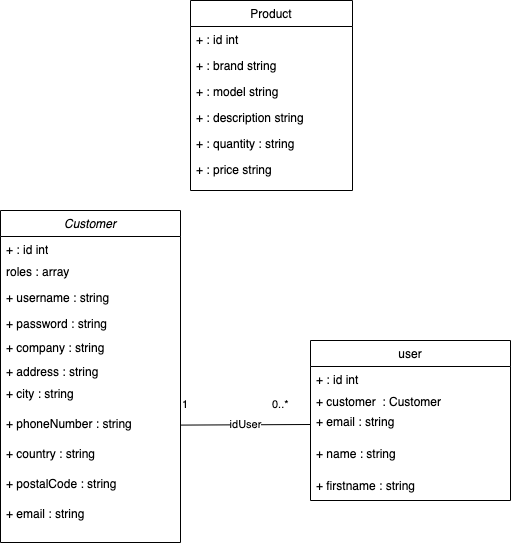

The diagram above was exported from draw.io. Its source (the exported page's mxGraphModel, read from the mxfile embedded in the PNG):
<mxGraphModel dx="1666" dy="905" grid="1" gridSize="10" guides="1" tooltips="1" connect="1" arrows="1" fold="1" page="1" pageScale="1" pageWidth="827" pageHeight="1169" math="0" shadow="0">
  <root>
    <mxCell id="WIyWlLk6GJQsqaUBKTNV-0" />
    <mxCell id="WIyWlLk6GJQsqaUBKTNV-1" parent="WIyWlLk6GJQsqaUBKTNV-0" />
    <mxCell id="zkfFHV4jXpPFQw0GAbJ--0" value="Customer" style="swimlane;fontStyle=2;align=center;verticalAlign=top;childLayout=stackLayout;horizontal=1;startSize=26;horizontalStack=0;resizeParent=1;resizeLast=0;collapsible=1;marginBottom=0;rounded=0;shadow=0;strokeWidth=1;" parent="WIyWlLk6GJQsqaUBKTNV-1" vertex="1">
      <mxGeometry x="110" y="280" width="180" height="332" as="geometry">
        <mxRectangle x="230" y="140" width="160" height="26" as="alternateBounds" />
      </mxGeometry>
    </mxCell>
    <mxCell id="aIudC82wLGt3WrtQsPld-0" value="&lt;span style=&quot;&quot;&gt;+ : id int&lt;/span&gt;" style="text;html=1;strokeColor=none;fillColor=none;align=left;verticalAlign=top;spacingLeft=4;spacingRight=4;whiteSpace=wrap;overflow=hidden;rotatable=0;points=[[0,0.5],[1,0.5]];portConstraint=eastwest;" parent="zkfFHV4jXpPFQw0GAbJ--0" vertex="1">
      <mxGeometry y="26" width="180" height="22" as="geometry" />
    </mxCell>
    <mxCell id="aIudC82wLGt3WrtQsPld-1" value="roles : array" style="text;html=1;strokeColor=none;fillColor=none;align=left;verticalAlign=top;spacingLeft=4;spacingRight=4;whiteSpace=wrap;overflow=hidden;rotatable=0;points=[[0,0.5],[1,0.5]];portConstraint=eastwest;" parent="zkfFHV4jXpPFQw0GAbJ--0" vertex="1">
      <mxGeometry y="48" width="180" height="26" as="geometry" />
    </mxCell>
    <mxCell id="aIudC82wLGt3WrtQsPld-2" value="+ username : string" style="text;html=1;strokeColor=none;fillColor=none;align=left;verticalAlign=top;spacingLeft=4;spacingRight=4;whiteSpace=wrap;overflow=hidden;rotatable=0;points=[[0,0.5],[1,0.5]];portConstraint=eastwest;" parent="zkfFHV4jXpPFQw0GAbJ--0" vertex="1">
      <mxGeometry y="74" width="180" height="26" as="geometry" />
    </mxCell>
    <mxCell id="aIudC82wLGt3WrtQsPld-4" value="+ password : string" style="text;html=1;strokeColor=none;fillColor=none;align=left;verticalAlign=top;spacingLeft=4;spacingRight=4;whiteSpace=wrap;overflow=hidden;rotatable=0;points=[[0,0.5],[1,0.5]];portConstraint=eastwest;" parent="zkfFHV4jXpPFQw0GAbJ--0" vertex="1">
      <mxGeometry y="100" width="180" height="24" as="geometry" />
    </mxCell>
    <mxCell id="aIudC82wLGt3WrtQsPld-5" value="+ company : string" style="text;html=1;strokeColor=none;fillColor=none;align=left;verticalAlign=top;spacingLeft=4;spacingRight=4;whiteSpace=wrap;overflow=hidden;rotatable=0;points=[[0,0.5],[1,0.5]];portConstraint=eastwest;" parent="zkfFHV4jXpPFQw0GAbJ--0" vertex="1">
      <mxGeometry y="124" width="180" height="24" as="geometry" />
    </mxCell>
    <mxCell id="SOfzen6U_lt_FY7C4aA0-0" value="+ address : string" style="text;html=1;strokeColor=none;fillColor=none;align=left;verticalAlign=top;spacingLeft=4;spacingRight=4;whiteSpace=wrap;overflow=hidden;rotatable=0;points=[[0,0.5],[1,0.5]];portConstraint=eastwest;" vertex="1" parent="zkfFHV4jXpPFQw0GAbJ--0">
      <mxGeometry y="148" width="180" height="22" as="geometry" />
    </mxCell>
    <mxCell id="aIudC82wLGt3WrtQsPld-3" value="&lt;span&gt;+ city : string&lt;/span&gt;" style="text;html=1;strokeColor=none;fillColor=none;align=left;verticalAlign=top;spacingLeft=4;spacingRight=4;whiteSpace=wrap;overflow=hidden;rotatable=0;points=[[0,0.5],[1,0.5]];portConstraint=eastwest;" parent="zkfFHV4jXpPFQw0GAbJ--0" vertex="1">
      <mxGeometry y="170" width="180" height="30" as="geometry" />
    </mxCell>
    <mxCell id="SOfzen6U_lt_FY7C4aA0-1" value="&lt;span&gt;+ phoneNumber : string&lt;/span&gt;" style="text;html=1;strokeColor=none;fillColor=none;align=left;verticalAlign=top;spacingLeft=4;spacingRight=4;whiteSpace=wrap;overflow=hidden;rotatable=0;points=[[0,0.5],[1,0.5]];portConstraint=eastwest;" vertex="1" parent="zkfFHV4jXpPFQw0GAbJ--0">
      <mxGeometry y="200" width="180" height="30" as="geometry" />
    </mxCell>
    <mxCell id="SOfzen6U_lt_FY7C4aA0-2" value="&lt;span&gt;+ country : string&lt;/span&gt;" style="text;html=1;strokeColor=none;fillColor=none;align=left;verticalAlign=top;spacingLeft=4;spacingRight=4;whiteSpace=wrap;overflow=hidden;rotatable=0;points=[[0,0.5],[1,0.5]];portConstraint=eastwest;" vertex="1" parent="zkfFHV4jXpPFQw0GAbJ--0">
      <mxGeometry y="230" width="180" height="30" as="geometry" />
    </mxCell>
    <mxCell id="SOfzen6U_lt_FY7C4aA0-3" value="&lt;span&gt;+ postalCode : string&lt;/span&gt;" style="text;html=1;strokeColor=none;fillColor=none;align=left;verticalAlign=top;spacingLeft=4;spacingRight=4;whiteSpace=wrap;overflow=hidden;rotatable=0;points=[[0,0.5],[1,0.5]];portConstraint=eastwest;" vertex="1" parent="zkfFHV4jXpPFQw0GAbJ--0">
      <mxGeometry y="260" width="180" height="30" as="geometry" />
    </mxCell>
    <mxCell id="SOfzen6U_lt_FY7C4aA0-4" value="&lt;span&gt;+ email : string&lt;/span&gt;" style="text;html=1;strokeColor=none;fillColor=none;align=left;verticalAlign=top;spacingLeft=4;spacingRight=4;whiteSpace=wrap;overflow=hidden;rotatable=0;points=[[0,0.5],[1,0.5]];portConstraint=eastwest;" vertex="1" parent="zkfFHV4jXpPFQw0GAbJ--0">
      <mxGeometry y="290" width="180" height="30" as="geometry" />
    </mxCell>
    <mxCell id="zkfFHV4jXpPFQw0GAbJ--17" value="Product" style="swimlane;fontStyle=0;align=center;verticalAlign=top;childLayout=stackLayout;horizontal=1;startSize=26;horizontalStack=0;resizeParent=1;resizeLast=0;collapsible=1;marginBottom=0;rounded=0;shadow=0;strokeWidth=1;" parent="WIyWlLk6GJQsqaUBKTNV-1" vertex="1">
      <mxGeometry x="300" y="70" width="162" height="190" as="geometry">
        <mxRectangle x="550" y="140" width="160" height="26" as="alternateBounds" />
      </mxGeometry>
    </mxCell>
    <mxCell id="aIudC82wLGt3WrtQsPld-9" value="+ : id int" style="text;align=left;verticalAlign=top;spacingLeft=4;spacingRight=4;overflow=hidden;rotatable=0;points=[[0,0.5],[1,0.5]];portConstraint=eastwest;" parent="zkfFHV4jXpPFQw0GAbJ--17" vertex="1">
      <mxGeometry y="26" width="162" height="26" as="geometry" />
    </mxCell>
    <mxCell id="zkfFHV4jXpPFQw0GAbJ--18" value="+ : brand string" style="text;align=left;verticalAlign=top;spacingLeft=4;spacingRight=4;overflow=hidden;rotatable=0;points=[[0,0.5],[1,0.5]];portConstraint=eastwest;" parent="zkfFHV4jXpPFQw0GAbJ--17" vertex="1">
      <mxGeometry y="52" width="162" height="26" as="geometry" />
    </mxCell>
    <mxCell id="zkfFHV4jXpPFQw0GAbJ--19" value="+ : model string" style="text;align=left;verticalAlign=top;spacingLeft=4;spacingRight=4;overflow=hidden;rotatable=0;points=[[0,0.5],[1,0.5]];portConstraint=eastwest;rounded=0;shadow=0;html=0;" parent="zkfFHV4jXpPFQw0GAbJ--17" vertex="1">
      <mxGeometry y="78" width="162" height="26" as="geometry" />
    </mxCell>
    <mxCell id="zkfFHV4jXpPFQw0GAbJ--20" value="+ : description string" style="text;align=left;verticalAlign=top;spacingLeft=4;spacingRight=4;overflow=hidden;rotatable=0;points=[[0,0.5],[1,0.5]];portConstraint=eastwest;rounded=0;shadow=0;html=0;" parent="zkfFHV4jXpPFQw0GAbJ--17" vertex="1">
      <mxGeometry y="104" width="162" height="26" as="geometry" />
    </mxCell>
    <mxCell id="aIudC82wLGt3WrtQsPld-6" value="+ : quantity : string" style="text;align=left;verticalAlign=top;spacingLeft=4;spacingRight=4;overflow=hidden;rotatable=0;points=[[0,0.5],[1,0.5]];portConstraint=eastwest;rounded=0;shadow=0;html=0;" parent="zkfFHV4jXpPFQw0GAbJ--17" vertex="1">
      <mxGeometry y="130" width="162" height="26" as="geometry" />
    </mxCell>
    <mxCell id="zkfFHV4jXpPFQw0GAbJ--21" value="+ : price string" style="text;align=left;verticalAlign=top;spacingLeft=4;spacingRight=4;overflow=hidden;rotatable=0;points=[[0,0.5],[1,0.5]];portConstraint=eastwest;rounded=0;shadow=0;html=0;" parent="zkfFHV4jXpPFQw0GAbJ--17" vertex="1">
      <mxGeometry y="156" width="162" height="26" as="geometry" />
    </mxCell>
    <mxCell id="aIudC82wLGt3WrtQsPld-7" value="idUser" style="endArrow=none;html=1;rounded=0;entryX=0;entryY=0.5;entryDx=0;entryDy=0;" parent="WIyWlLk6GJQsqaUBKTNV-1" source="SOfzen6U_lt_FY7C4aA0-1" target="aIudC82wLGt3WrtQsPld-14" edge="1">
      <mxGeometry width="50" height="50" relative="1" as="geometry">
        <mxPoint x="260" y="171" as="sourcePoint" />
        <mxPoint x="370" y="170" as="targetPoint" />
      </mxGeometry>
    </mxCell>
    <mxCell id="aIudC82wLGt3WrtQsPld-11" value="user" style="swimlane;fontStyle=0;childLayout=stackLayout;horizontal=1;startSize=26;fillColor=none;horizontalStack=0;resizeParent=1;resizeParentMax=0;resizeLast=0;collapsible=1;marginBottom=0;" parent="WIyWlLk6GJQsqaUBKTNV-1" vertex="1">
      <mxGeometry x="420" y="410" width="200" height="160" as="geometry" />
    </mxCell>
    <mxCell id="aIudC82wLGt3WrtQsPld-12" value="+ : id int" style="text;strokeColor=none;fillColor=none;align=left;verticalAlign=top;spacingLeft=4;spacingRight=4;overflow=hidden;rotatable=0;points=[[0,0.5],[1,0.5]];portConstraint=eastwest;" parent="aIudC82wLGt3WrtQsPld-11" vertex="1">
      <mxGeometry y="26" width="200" height="22" as="geometry" />
    </mxCell>
    <mxCell id="aIudC82wLGt3WrtQsPld-13" value="+ customer  : Customer" style="text;strokeColor=none;fillColor=none;align=left;verticalAlign=top;spacingLeft=4;spacingRight=4;overflow=hidden;rotatable=0;points=[[0,0.5],[1,0.5]];portConstraint=eastwest;" parent="aIudC82wLGt3WrtQsPld-11" vertex="1">
      <mxGeometry y="48" width="200" height="20" as="geometry" />
    </mxCell>
    <mxCell id="aIudC82wLGt3WrtQsPld-14" value="+ email : string&#10;" style="text;strokeColor=none;fillColor=none;align=left;verticalAlign=top;spacingLeft=4;spacingRight=4;overflow=hidden;rotatable=0;points=[[0,0.5],[1,0.5]];portConstraint=eastwest;" parent="aIudC82wLGt3WrtQsPld-11" vertex="1">
      <mxGeometry y="68" width="200" height="32" as="geometry" />
    </mxCell>
    <mxCell id="aIudC82wLGt3WrtQsPld-15" value="+ name : string" style="text;strokeColor=none;fillColor=none;align=left;verticalAlign=top;spacingLeft=4;spacingRight=4;overflow=hidden;rotatable=0;points=[[0,0.5],[1,0.5]];portConstraint=eastwest;" parent="aIudC82wLGt3WrtQsPld-11" vertex="1">
      <mxGeometry y="100" width="200" height="32" as="geometry" />
    </mxCell>
    <mxCell id="DESu5PEAa-Yd17sZxlQ--0" value="+ firstname : string" style="text;strokeColor=none;fillColor=none;align=left;verticalAlign=top;spacingLeft=4;spacingRight=4;overflow=hidden;rotatable=0;points=[[0,0.5],[1,0.5]];portConstraint=eastwest;" parent="aIudC82wLGt3WrtQsPld-11" vertex="1">
      <mxGeometry y="132" width="200" height="28" as="geometry" />
    </mxCell>
    <mxCell id="aIudC82wLGt3WrtQsPld-21" value="&lt;div style=&quot;text-align: center&quot;&gt;&lt;font face=&quot;helvetica&quot;&gt;&lt;span style=&quot;font-size: 11px ; background-color: rgb(255 , 255 , 255)&quot;&gt;1&lt;/span&gt;&lt;/font&gt;&lt;/div&gt;" style="text;whiteSpace=wrap;html=1;" parent="WIyWlLk6GJQsqaUBKTNV-1" vertex="1">
      <mxGeometry x="290" y="460" width="40" height="30" as="geometry" />
    </mxCell>
    <mxCell id="aIudC82wLGt3WrtQsPld-25" value="&lt;div style=&quot;text-align: center&quot;&gt;&lt;font face=&quot;helvetica&quot;&gt;&lt;span style=&quot;font-size: 11px ; background-color: rgb(255 , 255 , 255)&quot;&gt;0..*&lt;/span&gt;&lt;/font&gt;&lt;/div&gt;" style="text;whiteSpace=wrap;html=1;" parent="WIyWlLk6GJQsqaUBKTNV-1" vertex="1">
      <mxGeometry x="380" y="460" width="40" height="30" as="geometry" />
    </mxCell>
  </root>
</mxGraphModel>